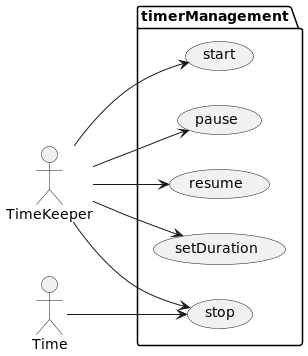

The diagram above was rendered by PlantUML. Its source (embedded in the PNG):
@startuml
left to right direction

package timerManagement {
  usecase start
  usecase pause
  usecase resume
  usecase setDuration
  usecase stop
}

TimeKeeper --> start
TimeKeeper --> pause
TimeKeeper --> resume
TimeKeeper --> stop
TimeKeeper --> setDuration
Time --> stop
 
@enduml